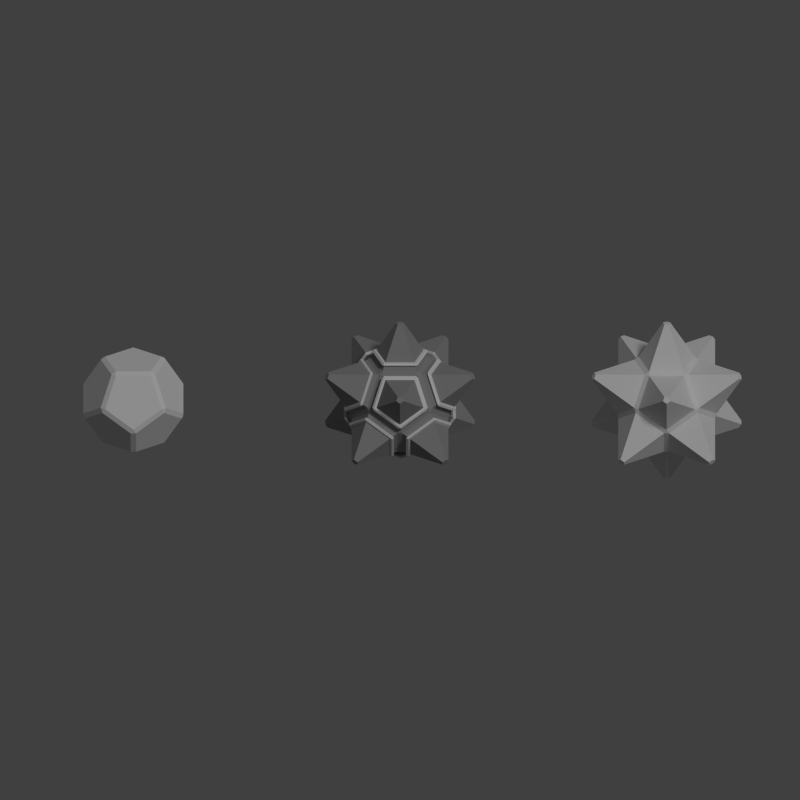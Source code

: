 # Source: korath_mine.blend  (saved by Blender 2.69.0; exported with 4.5.12 LTS)
import bpy
from mathutils import Matrix  # noqa: F401  (used for matrix-valued properties, if any)

bpy.ops.wm.read_factory_settings(use_empty=True)
scene = bpy.context.scene
scene.name = 'Scene'

# ---- collections
col_collection_1 = bpy.data.collections.new('Collection 1'); scene.collection.children.link(col_collection_1)

# ---- materials (node trees are filled in below, after node groups)
mat_material = bpy.data.materials.new('Material')
mat_material.alpha_threshold = 0.0
mat_material.use_transparent_shadow = False
mat_material.diffuse_color = (0.3108, 0.3108, 0.3108, 1.0)
mat_material.roughness = 0.5
mat_material.line_color = (0.0, 0.0, 0.0, 1.0)

# ---- material node trees

# ---- world
world_world = bpy.data.worlds.new('World'); scene.world = world_world
world_world.color = (0.05088, 0.05088, 0.05088)
world_world.use_sun_shadow = False
world_world.sun_shadow_jitter_overblur = 0.0
world_world.cycles.sampling_method = 'MANUAL'
world_world.cycles.sample_map_resolution = 256

# ---- cameras
cam_camera = bpy.data.cameras.new('Camera')
cam_camera.type = 'ORTHO'
cam_camera.clip_end = 100.0
cam_camera.lens = 35.0
cam_camera.sensor_width = 32.0
cam_camera.sensor_height = 18.0
cam_camera.ortho_scale = 12.0
cam_camera.dof.focus_distance = 0.0
cam_camera.dof.aperture_fstop = 128.0

# ---- lights
light_sun = bpy.data.lights.new('Sun', 'SUN')
light_sun.transmission_factor = 0.0
light_sun.angle = 0.1993
light_sun.energy = 1.0
light_sun.shadow_buffer_clip_start = 0.5
light_sun.shadow_soft_size = 0.1
light_sun.shadow_cascade_max_distance = 1000.0
light_sun.cycles.use_multiple_importance_sampling = False

# ---- meshes
me_icosphere_003 = bpy.data.meshes.new('Icosphere.003')
me_icosphere_003.from_pydata([(0.4232, 0.1375, -0.7816), (0.2616, -0.36, -0.7816), (-0.2616, -0.36, -0.7816), (-0.4232, 0.1375, -0.7816), (4.134e-08, 0.445, -0.7816), (0.5279, 0.2815, -0.6715), (0.1046, 0.589, -0.6715), (0.1046, 0.8641, -0.2265), (0.5279, 0.7266, 0.0485), (0.7894, 0.3665, -0.2265), (0.5925, -0.6375, -0.2265), (0.4309, -0.415, -0.6715), (0.5925, 0.0825, -0.6715), (0.8541, 0.1675, -0.2265), (0.8541, -0.2775, 0.0485), (-0.4232, -0.7606, -0.2265), (-0.2616, -0.5381, -0.6715), (0.2616, -0.5381, -0.6715), (0.4232, -0.7606, -0.2265), (-2.692e-08, -0.8981, 0.0485), (-0.8541, 0.1675, -0.2265), (-0.5925, 0.0825, -0.6715), (-0.4309, -0.415, -0.6715), (-0.5925, -0.6375, -0.2265), (-0.8541, -0.2775, 0.0485), (-0.5279, 0.7266, 0.0485), (-0.1046, 0.8641, -0.2265), (-0.1046, 0.589, -0.6715), (-0.5279, 0.2815, -0.6715), (-0.7894, 0.3665, -0.2265), (0.5925, -0.0825, 0.6715), (0.8541, -0.1675, 0.2265), (0.8541, 0.2775, -0.0485), (0.5925, 0.6375, 0.2265), (0.4309, 0.415, 0.6715), (0.1046, -0.589, 0.6715), (0.1046, -0.8641, 0.2265), (0.5279, -0.7266, -0.0485), (0.7894, -0.3665, 0.2265), (0.5279, -0.2815, 0.6715), (-0.5279, -0.2815, 0.6715), (-0.7894, -0.3665, 0.2265), (-0.5279, -0.7266, -0.0485), (-0.1046, -0.8641, 0.2265), (-0.1046, -0.589, 0.6715), (-0.4309, 0.415, 0.6715), (-0.5925, 0.6375, 0.2265), (-0.8541, 0.2775, -0.0485), (-0.8541, -0.1675, 0.2265), (-0.5925, -0.0825, 0.6715), (0.2616, 0.5381, 0.6715), (0.4232, 0.7606, 0.2265), (1.288e-07, 0.8981, -0.0485), (-0.4232, 0.7606, 0.2265), (-0.2616, 0.5381, 0.6715), (-2.211e-08, -0.445, 0.7816), (0.4232, -0.1375, 0.7816), (0.2616, 0.36, 0.7816), (-0.2616, 0.36, 0.7816), (-0.4232, -0.1375, 0.7816)], [], [(0, 1, 2, 3, 4), (5, 6, 7, 8, 9), (10, 11, 12, 13, 14), (15, 16, 17, 18, 19), (20, 21, 22, 23, 24), (25, 26, 27, 28, 29), (30, 31, 32, 33, 34), (35, 36, 37, 38, 39), (40, 41, 42, 43, 44), (45, 46, 47, 48, 49), (50, 51, 52, 53, 54), (55, 56, 57, 58, 59)])
me_icosphere_003.use_remesh_preserve_volume = False
me_icosphere_003.use_remesh_preserve_attributes = False
me_icosphere_003.use_mirror_vertex_groups = False
me_icosphere_003.update()
me_icosphere_002 = bpy.data.meshes.new('Icosphere.002')
me_icosphere_002.from_pydata([(0.4232, 0.1375, -0.66), (0.2616, -0.36, -0.66), (-0.2616, -0.36, -0.66), (-0.4232, 0.1375, -0.66), (2.98e-08, 0.445, -0.66), (0.464, 0.1936, -0.6172), (0.04075, 0.5011, -0.6172), (0.04075, 0.7761, -0.1722), (0.464, 0.6386, 0.1028), (0.7255, 0.2786, -0.1722), (0.4892, -0.6039, -0.1722), (0.3275, -0.3814, -0.6172), (0.4892, 0.1161, -0.6172), (0.7507, 0.2011, -0.1722), (0.7507, -0.2439, 0.1029), (-0.4232, -0.6519, -0.1722), (-0.2616, -0.4294, -0.6172), (0.2616, -0.4294, -0.6172), (0.4232, -0.6519, -0.1722), (0.0, -0.7894, 0.1029), (-0.7507, 0.2011, -0.1722), (-0.4892, 0.1161, -0.6172), (-0.3275, -0.3814, -0.6172), (-0.4892, -0.6039, -0.1722), (-0.7507, -0.2439, 0.1029), (-0.464, 0.6386, 0.1028), (-0.04075, 0.7761, -0.1722), (-0.04075, 0.5011, -0.6172), (-0.464, 0.1936, -0.6172), (-0.7255, 0.2786, -0.1722), (0.4892, -0.1161, 0.6172), (0.7507, -0.2011, 0.1722), (0.7507, 0.2439, -0.1029), (0.4892, 0.6039, 0.1722), (0.3275, 0.3814, 0.6172), (0.04075, -0.5011, 0.6172), (0.04075, -0.7761, 0.1722), (0.464, -0.6386, -0.1028), (0.7255, -0.2786, 0.1722), (0.464, -0.1936, 0.6172), (-0.464, -0.1936, 0.6172), (-0.7255, -0.2786, 0.1722), (-0.464, -0.6386, -0.1028), (-0.04075, -0.7761, 0.1722), (-0.04075, -0.5011, 0.6172), (-0.3275, 0.3814, 0.6172), (-0.4892, 0.6039, 0.1722), (-0.7507, 0.2439, -0.1029), (-0.7507, -0.2011, 0.1722), (-0.4892, -0.1161, 0.6172), (0.2616, 0.4294, 0.6172), (0.4232, 0.6519, 0.1722), (1.192e-07, 0.7894, -0.1029), (-0.4232, 0.6519, 0.1722), (-0.2616, 0.4294, 0.6172), (-2.98e-08, -0.445, 0.66), (0.4232, -0.1375, 0.66), (0.2616, 0.36, 0.66), (-0.2616, 0.36, 0.66), (-0.4232, -0.1375, 0.66), (0.05527, 0.01797, -1.289), (0.03416, -0.04702, -1.289), (-0.03416, -0.04702, -1.289), (-0.05527, 0.01797, -1.289), (0.0, 0.05813, -1.289), (0.6927, 0.8953, -0.6183), (0.6374, 0.9354, -0.6183), (0.6374, 0.9714, -0.5602), (0.6927, 0.9534, -0.5243), (0.7268, 0.9064, -0.5602), (1.087, -0.4112, -0.5602), (1.066, -0.3821, -0.6183), (1.087, -0.3171, -0.6183), (1.121, -0.306, -0.5602), (1.121, -0.3642, -0.5242), (-0.05527, -1.161, -0.5602), (-0.03416, -1.131, -0.6183), (0.03416, -1.131, -0.6183), (0.05527, -1.161, -0.5602), (-1.192e-07, -1.178, -0.5242), (-1.121, -0.306, -0.5602), (-1.087, -0.3171, -0.6183), (-1.066, -0.3821, -0.6183), (-1.087, -0.4112, -0.5602), (-1.121, -0.3642, -0.5242), (-0.6927, 0.9534, -0.5243), (-0.6374, 0.9714, -0.5602), (-0.6374, 0.9354, -0.6183), (-0.6927, 0.8953, -0.6183), (-0.7268, 0.9064, -0.5602), (1.087, 0.3171, 0.6183), (1.121, 0.306, 0.5602), (1.121, 0.3642, 0.5242), (1.087, 0.4112, 0.5602), (1.066, 0.3821, 0.6183), (0.6374, -0.9354, 0.6183), (0.6374, -0.9714, 0.5602), (0.6927, -0.9534, 0.5243), (0.7268, -0.9064, 0.5602), (0.6927, -0.8953, 0.6183), (-0.6927, -0.8953, 0.6183), (-0.7268, -0.9064, 0.5602), (-0.6927, -0.9534, 0.5243), (-0.6374, -0.9714, 0.5602), (-0.6374, -0.9354, 0.6183), (-1.066, 0.3821, 0.6183), (-1.087, 0.4112, 0.5602), (-1.121, 0.3642, 0.5242), (-1.121, 0.306, 0.5602), (-1.087, 0.3171, 0.6183), (0.03416, 1.131, 0.6183), (0.05527, 1.161, 0.5602), (1.192e-07, 1.178, 0.5242), (-0.05527, 1.161, 0.5602), (-0.03416, 1.131, 0.6183), (-7.451e-09, -0.05813, 1.289), (0.05527, -0.01797, 1.289), (0.03416, 0.04702, 1.289), (-0.03416, 0.04702, 1.289), (-0.05527, -0.01797, 1.289)], [], [(6, 4, 27), (2, 16, 22), (0, 5, 12), (3, 21, 28), (7, 26, 52), (8, 51, 33), (14, 31, 38), (19, 36, 43), (24, 41, 48), (25, 46, 53), (13, 9, 32), (18, 10, 37), (23, 15, 42), (29, 20, 47), (34, 50, 57), (39, 30, 56), (44, 35, 55), (49, 40, 59), (54, 45, 58), (11, 1, 0, 12), (4, 6, 5, 0), (9, 13, 12, 5), (26, 7, 6, 27), (3, 28, 27, 4), (16, 2, 1, 17), (10, 18, 17, 11), (21, 3, 2, 22), (15, 23, 22, 16), (20, 29, 28, 21), (51, 8, 7, 52), (25, 53, 52, 26), (31, 14, 13, 32), (8, 33, 32, 9), (36, 19, 18, 37), (14, 38, 37, 10), (41, 24, 23, 42), (19, 43, 42, 15), (46, 25, 29, 47), (24, 48, 47, 20), (50, 34, 33, 51), (30, 39, 38, 31), (35, 44, 43, 36), (40, 49, 48, 41), (45, 54, 53, 46), (56, 30, 34, 57), (54, 58, 57, 50), (55, 35, 39, 56), (59, 40, 44, 55), (58, 45, 49, 59), (1, 11, 17), (60, 61, 62, 63, 64), (1, 61, 60, 0), (2, 62, 61, 1), (3, 63, 62, 2), (4, 64, 63, 3), (0, 60, 64, 4), (65, 66, 67, 68, 69), (6, 66, 65, 5), (7, 67, 66, 6), (8, 68, 67, 7), (9, 69, 68, 8), (5, 65, 69, 9), (70, 71, 72, 73, 74), (11, 71, 70, 10), (12, 72, 71, 11), (13, 73, 72, 12), (14, 74, 73, 13), (10, 70, 74, 14), (75, 76, 77, 78, 79), (16, 76, 75, 15), (17, 77, 76, 16), (18, 78, 77, 17), (19, 79, 78, 18), (15, 75, 79, 19), (80, 81, 82, 83, 84), (21, 81, 80, 20), (22, 82, 81, 21), (23, 83, 82, 22), (24, 84, 83, 23), (20, 80, 84, 24), (85, 86, 87, 88, 89), (26, 86, 85, 25), (27, 87, 86, 26), (28, 88, 87, 27), (29, 89, 88, 28), (25, 85, 89, 29), (90, 91, 92, 93, 94), (31, 91, 90, 30), (32, 92, 91, 31), (33, 93, 92, 32), (34, 94, 93, 33), (30, 90, 94, 34), (95, 96, 97, 98, 99), (36, 96, 95, 35), (37, 97, 96, 36), (38, 98, 97, 37), (39, 99, 98, 38), (35, 95, 99, 39), (100, 101, 102, 103, 104), (41, 101, 100, 40), (42, 102, 101, 41), (43, 103, 102, 42), (44, 104, 103, 43), (40, 100, 104, 44), (105, 106, 107, 108, 109), (46, 106, 105, 45), (47, 107, 106, 46), (48, 108, 107, 47), (49, 109, 108, 48), (45, 105, 109, 49), (110, 111, 112, 113, 114), (51, 111, 110, 50), (52, 112, 111, 51), (53, 113, 112, 52), (54, 114, 113, 53), (50, 110, 114, 54), (115, 116, 117, 118, 119), (56, 116, 115, 55), (57, 117, 116, 56), (58, 118, 117, 57), (59, 119, 118, 58), (55, 115, 119, 59)])
me_icosphere_002.use_remesh_preserve_volume = False
me_icosphere_002.use_remesh_preserve_attributes = False
me_icosphere_002.use_mirror_vertex_groups = False
me_icosphere_002.update()
me_icosphere_001 = bpy.data.meshes.new('Icosphere.001')
me_icosphere_001.from_pydata([(0.4232, 0.1375, -0.66), (0.2616, -0.36, -0.66), (-0.2616, -0.36, -0.66), (-0.4232, 0.1375, -0.66), (2.98e-08, 0.445, -0.66), (0.464, 0.1936, -0.6172), (0.04075, 0.5011, -0.6172), (0.04075, 0.7761, -0.1722), (0.464, 0.6386, 0.1028), (0.7255, 0.2786, -0.1722), (0.4892, -0.6039, -0.1722), (0.3275, -0.3814, -0.6172), (0.4892, 0.1161, -0.6172), (0.7507, 0.2011, -0.1722), (0.7507, -0.2439, 0.1029), (-0.4232, -0.6519, -0.1722), (-0.2616, -0.4294, -0.6172), (0.2616, -0.4294, -0.6172), (0.4232, -0.6519, -0.1722), (0.0, -0.7894, 0.1029), (-0.7507, 0.2011, -0.1722), (-0.4892, 0.1161, -0.6172), (-0.3275, -0.3814, -0.6172), (-0.4892, -0.6039, -0.1722), (-0.7507, -0.2439, 0.1029), (-0.464, 0.6386, 0.1028), (-0.04075, 0.7761, -0.1722), (-0.04075, 0.5011, -0.6172), (-0.464, 0.1936, -0.6172), (-0.7255, 0.2786, -0.1722), (0.4892, -0.1161, 0.6172), (0.7507, -0.2011, 0.1722), (0.7507, 0.2439, -0.1029), (0.4892, 0.6039, 0.1722), (0.3275, 0.3814, 0.6172), (0.04075, -0.5011, 0.6172), (0.04075, -0.7761, 0.1722), (0.464, -0.6386, -0.1028), (0.7255, -0.2786, 0.1722), (0.464, -0.1936, 0.6172), (-0.464, -0.1936, 0.6172), (-0.7255, -0.2786, 0.1722), (-0.464, -0.6386, -0.1028), (-0.04075, -0.7761, 0.1722), (-0.04075, -0.5011, 0.6172), (-0.3275, 0.3814, 0.6172), (-0.4892, 0.6039, 0.1722), (-0.7507, 0.2439, -0.1029), (-0.7507, -0.2011, 0.1722), (-0.4892, -0.1161, 0.6172), (0.2616, 0.4294, 0.6172), (0.4232, 0.6519, 0.1722), (1.192e-07, 0.7894, -0.1029), (-0.4232, 0.6519, 0.1722), (-0.2616, 0.4294, 0.6172), (-2.98e-08, -0.445, 0.66), (0.4232, -0.1375, 0.66), (0.2616, 0.36, 0.66), (-0.2616, 0.36, 0.66), (-0.4232, -0.1375, 0.66)], [], [(6, 4, 27), (2, 16, 22), (0, 5, 12), (3, 21, 28), (7, 26, 52), (8, 51, 33), (14, 31, 38), (19, 36, 43), (24, 41, 48), (25, 46, 53), (13, 9, 32), (18, 10, 37), (23, 15, 42), (29, 20, 47), (34, 50, 57), (39, 30, 56), (44, 35, 55), (49, 40, 59), (54, 45, 58), (0, 1, 2, 3, 4), (5, 6, 7, 8, 9), (10, 11, 12, 13, 14), (15, 16, 17, 18, 19), (20, 21, 22, 23, 24), (25, 26, 27, 28, 29), (30, 31, 32, 33, 34), (35, 36, 37, 38, 39), (40, 41, 42, 43, 44), (45, 46, 47, 48, 49), (50, 51, 52, 53, 54), (55, 56, 57, 58, 59), (11, 1, 0, 12), (4, 6, 5, 0), (9, 13, 12, 5), (26, 7, 6, 27), (3, 28, 27, 4), (16, 2, 1, 17), (10, 18, 17, 11), (21, 3, 2, 22), (15, 23, 22, 16), (20, 29, 28, 21), (51, 8, 7, 52), (25, 53, 52, 26), (31, 14, 13, 32), (8, 33, 32, 9), (36, 19, 18, 37), (14, 38, 37, 10), (41, 24, 23, 42), (19, 43, 42, 15), (46, 25, 29, 47), (24, 48, 47, 20), (50, 34, 33, 51), (30, 39, 38, 31), (35, 44, 43, 36), (40, 49, 48, 41), (45, 54, 53, 46), (56, 30, 34, 57), (54, 58, 57, 50), (55, 35, 39, 56), (59, 40, 44, 55), (58, 45, 49, 59), (1, 11, 17)])
me_icosphere_001.use_remesh_preserve_volume = False
me_icosphere_001.use_remesh_preserve_attributes = False
me_icosphere_001.use_mirror_vertex_groups = False
me_icosphere_001.update()
me_icosphere = bpy.data.meshes.new('Icosphere')
me_icosphere.from_pydata([(0.4232, 0.1375, -0.66), (0.2616, -0.36, -0.66), (-0.2616, -0.36, -0.66), (-0.4232, 0.1375, -0.66), (2.98e-08, 0.445, -0.66), (0.464, 0.1936, -0.6172), (0.04075, 0.5011, -0.6172), (0.04075, 0.7761, -0.1722), (0.464, 0.6386, 0.1028), (0.7255, 0.2786, -0.1722), (0.4892, -0.6039, -0.1722), (0.3275, -0.3814, -0.6172), (0.4892, 0.1161, -0.6172), (0.7507, 0.2011, -0.1722), (0.7507, -0.2439, 0.1029), (-0.4232, -0.6519, -0.1722), (-0.2616, -0.4294, -0.6172), (0.2616, -0.4294, -0.6172), (0.4232, -0.6519, -0.1722), (0.0, -0.7894, 0.1029), (-0.7507, 0.2011, -0.1722), (-0.4892, 0.1161, -0.6172), (-0.3275, -0.3814, -0.6172), (-0.4892, -0.6039, -0.1722), (-0.7507, -0.2439, 0.1029), (-0.464, 0.6386, 0.1028), (-0.04075, 0.7761, -0.1722), (-0.04075, 0.5011, -0.6172), (-0.464, 0.1936, -0.6172), (-0.7255, 0.2786, -0.1722), (0.4892, -0.1161, 0.6172), (0.7507, -0.2011, 0.1722), (0.7507, 0.2439, -0.1029), (0.4892, 0.6039, 0.1722), (0.3275, 0.3814, 0.6172), (0.04075, -0.5011, 0.6172), (0.04075, -0.7761, 0.1722), (0.464, -0.6386, -0.1028), (0.7255, -0.2786, 0.1722), (0.464, -0.1936, 0.6172), (-0.464, -0.1936, 0.6172), (-0.7255, -0.2786, 0.1722), (-0.464, -0.6386, -0.1028), (-0.04075, -0.7761, 0.1722), (-0.04075, -0.5011, 0.6172), (-0.3275, 0.3814, 0.6172), (-0.4892, 0.6039, 0.1722), (-0.7507, 0.2439, -0.1029), (-0.7507, -0.2011, 0.1722), (-0.4892, -0.1161, 0.6172), (0.2616, 0.4294, 0.6172), (0.4232, 0.6519, 0.1722), (1.192e-07, 0.7894, -0.1029), (-0.4232, 0.6519, 0.1722), (-0.2616, 0.4294, 0.6172), (-2.98e-08, -0.445, 0.66), (0.4232, -0.1375, 0.66), (0.2616, 0.36, 0.66), (-0.2616, 0.36, 0.66), (-0.4232, -0.1375, 0.66), (0.05527, 0.01797, -1.289), (0.03416, -0.04702, -1.289), (-0.03416, -0.04702, -1.289), (-0.05527, 0.01797, -1.289), (0.0, 0.05813, -1.289), (0.6927, 0.8953, -0.6183), (0.6374, 0.9354, -0.6183), (0.6374, 0.9714, -0.5602), (0.6927, 0.9534, -0.5243), (0.7268, 0.9064, -0.5602), (1.087, -0.4112, -0.5602), (1.066, -0.3821, -0.6183), (1.087, -0.3171, -0.6183), (1.121, -0.306, -0.5602), (1.121, -0.3642, -0.5242), (-0.05527, -0.005965, 0.0171), (-0.03416, 0.0231, -0.04103), (0.03416, 0.0231, -0.04103), (0.05527, -0.005965, 0.0171), (-1.192e-07, -0.02393, 0.05302), (-1.121, -0.306, -0.5602), (-1.087, -0.3171, -0.6183), (-1.066, -0.3821, -0.6183), (-1.087, -0.4112, -0.5602), (-1.121, -0.3642, -0.5242), (-0.6927, 0.9534, -0.5243), (-0.6374, 0.9714, -0.5602), (-0.6374, 0.9354, -0.6183), (-0.6927, 0.8953, -0.6183), (-0.7268, 0.9064, -0.5602), (1.087, 0.3171, 0.6183), (1.121, 0.306, 0.5602), (1.121, 0.3642, 0.5242), (1.087, 0.4112, 0.5602), (1.066, 0.3821, 0.6183), (0.6374, -0.9354, 0.6183), (0.6374, -0.9714, 0.5602), (0.6927, -0.9534, 0.5243), (0.7268, -0.9064, 0.5602), (0.6927, -0.8953, 0.6183), (-0.6927, -0.8953, 0.6183), (-0.7268, -0.9064, 0.5602), (-0.6927, -0.9534, 0.5243), (-0.6374, -0.9714, 0.5602), (-0.6374, -0.9354, 0.6183), (-1.066, 0.3821, 0.6183), (-1.087, 0.4112, 0.5602), (-1.121, 0.3642, 0.5242), (-1.121, 0.306, 0.5602), (-1.087, 0.3171, 0.6183), (0.03416, 1.131, 0.6183), (0.05527, 1.161, 0.5602), (1.192e-07, 1.178, 0.5242), (-0.05527, 1.161, 0.5602), (-0.03416, 1.131, 0.6183), (-7.451e-09, -0.05813, 1.289), (0.05527, -0.01797, 1.289), (0.03416, 0.04702, 1.289), (-0.03416, 0.04702, 1.289), (-0.05527, -0.01797, 1.289)], [], [(6, 4, 27), (2, 16, 22), (0, 5, 12), (3, 21, 28), (7, 26, 52), (8, 51, 33), (14, 31, 38), (19, 36, 43), (24, 41, 48), (25, 46, 53), (13, 9, 32), (18, 10, 37), (23, 15, 42), (29, 20, 47), (34, 50, 57), (39, 30, 56), (44, 35, 55), (49, 40, 59), (54, 45, 58), (11, 1, 0, 12), (4, 6, 5, 0), (9, 13, 12, 5), (26, 7, 6, 27), (3, 28, 27, 4), (16, 2, 1, 17), (10, 18, 17, 11), (21, 3, 2, 22), (15, 23, 22, 16), (20, 29, 28, 21), (51, 8, 7, 52), (25, 53, 52, 26), (31, 14, 13, 32), (8, 33, 32, 9), (36, 19, 18, 37), (14, 38, 37, 10), (41, 24, 23, 42), (19, 43, 42, 15), (46, 25, 29, 47), (24, 48, 47, 20), (50, 34, 33, 51), (30, 39, 38, 31), (35, 44, 43, 36), (40, 49, 48, 41), (45, 54, 53, 46), (56, 30, 34, 57), (54, 58, 57, 50), (55, 35, 39, 56), (59, 40, 44, 55), (58, 45, 49, 59), (1, 11, 17), (60, 61, 62, 63, 64), (1, 61, 60, 0), (2, 62, 61, 1), (3, 63, 62, 2), (4, 64, 63, 3), (0, 60, 64, 4), (65, 66, 67, 68, 69), (6, 66, 65, 5), (7, 67, 66, 6), (8, 68, 67, 7), (9, 69, 68, 8), (5, 65, 69, 9), (70, 71, 72, 73, 74), (11, 71, 70, 10), (12, 72, 71, 11), (13, 73, 72, 12), (14, 74, 73, 13), (10, 70, 74, 14), (75, 76, 77, 78, 79), (16, 76, 75, 15), (17, 77, 76, 16), (18, 78, 77, 17), (19, 79, 78, 18), (15, 75, 79, 19), (80, 81, 82, 83, 84), (21, 81, 80, 20), (22, 82, 81, 21), (23, 83, 82, 22), (24, 84, 83, 23), (20, 80, 84, 24), (85, 86, 87, 88, 89), (26, 86, 85, 25), (27, 87, 86, 26), (28, 88, 87, 27), (29, 89, 88, 28), (25, 85, 89, 29), (90, 91, 92, 93, 94), (31, 91, 90, 30), (32, 92, 91, 31), (33, 93, 92, 32), (34, 94, 93, 33), (30, 90, 94, 34), (95, 96, 97, 98, 99), (36, 96, 95, 35), (37, 97, 96, 36), (38, 98, 97, 37), (39, 99, 98, 38), (35, 95, 99, 39), (100, 101, 102, 103, 104), (41, 101, 100, 40), (42, 102, 101, 41), (43, 103, 102, 42), (44, 104, 103, 43), (40, 100, 104, 44), (105, 106, 107, 108, 109), (46, 106, 105, 45), (47, 107, 106, 46), (48, 108, 107, 47), (49, 109, 108, 48), (45, 105, 109, 49), (110, 111, 112, 113, 114), (51, 111, 110, 50), (52, 112, 111, 51), (53, 113, 112, 52), (54, 114, 113, 53), (50, 110, 114, 54), (115, 116, 117, 118, 119), (56, 116, 115, 55), (57, 117, 116, 56), (58, 118, 117, 57), (59, 119, 118, 58), (55, 115, 119, 59)])
me_icosphere.materials.append(mat_material)
me_icosphere.use_remesh_preserve_volume = False
me_icosphere.use_remesh_preserve_attributes = False
me_icosphere.use_mirror_vertex_groups = False
me_icosphere.update()

# ---- objects
ob_icosphere_003 = bpy.data.objects.new('Icosphere.003', me_icosphere_003)
ob_icosphere_002 = bpy.data.objects.new('Icosphere.002', me_icosphere_002)
ob_icosphere_001 = bpy.data.objects.new('Icosphere.001', me_icosphere_001)
ob_icosphere = bpy.data.objects.new('Icosphere', me_icosphere)
ob_sun = bpy.data.objects.new('Sun', light_sun)
ob_camera = bpy.data.objects.new('Camera', cam_camera)

# ---- transforms, parenting, visibility, modifiers, constraints
ob_icosphere_003.location = (0.0, 0.0, 0.0)
ob_icosphere_003.lineart.crease_threshold = 0.0
_m = ob_icosphere_003.modifiers.new('Solidify', 'SOLIDIFY')
_m.thickness = 0.05
_m.nonmanifold_thickness_mode = 'FIXED'
_m.nonmanifold_merge_threshold = 0.0003
_m = ob_icosphere_003.modifiers.new('Bevel', 'BEVEL')
_m.limit_method = 'NONE'
_m.spread = 0.0
ob_icosphere_002.location = (4.0, 0.0, 0.0)
ob_icosphere_002.lineart.crease_threshold = 0.0
ob_icosphere_001.location = (-4.0, 0.0, 0.0)
ob_icosphere_001.lineart.crease_threshold = 0.0
ob_icosphere.location = (0.0, 0.0, 0.0)
ob_icosphere.lineart.crease_threshold = 0.0
ob_sun.location = (15.0, 13.0, 18.0)
ob_sun.rotation_euler = (2.079e-08, 0.5236, 0.7854)
ob_sun.lineart.crease_threshold = 0.0
ob_camera.location = (0.0, 0.0, 30.0)
ob_camera.lock_rotations_4d = False
ob_camera.empty_display_type = 'ARROWS'
ob_camera.color = (0.0, 0.0, 0.0, 0.0)
ob_camera.hide_viewport = True
ob_camera.display_type = 'WIRE'
ob_camera.lineart.crease_threshold = 0.0

# ---- collection membership
col_collection_1.objects.link(ob_icosphere_003)
col_collection_1.objects.link(ob_icosphere_002)
col_collection_1.objects.link(ob_icosphere_001)
col_collection_1.objects.link(ob_icosphere)
col_collection_1.objects.link(ob_sun)
col_collection_1.objects.link(ob_camera)

# ---- scene / render settings (as saved in the file)
scene.camera = ob_camera
scene.frame_start = 1; scene.frame_end = 250; scene.frame_set(1)
scene.render.engine = 'BLENDER_EEVEE_NEXT'
scene.render.image_settings.compression = 90
scene.render.resolution_x = 1600
scene.render.resolution_y = 1600
scene.render.resolution_percentage = 50
scene.render.dither_intensity = 0.0
scene.render.film_transparent = True
scene.cycles.use_denoising = False
scene.cycles.samples = 10
scene.cycles.sampling_pattern = 'TABULATED_SOBOL'
scene.cycles.light_sampling_threshold = 0.0
scene.cycles.use_adaptive_sampling = False
scene.cycles.use_light_tree = False
scene.cycles.blur_glossy = 0.0
scene.cycles.volume_bounces = 1
scene.cycles.pixel_filter_type = 'GAUSSIAN'
scene.cycles.sample_clamp_indirect = 0.0
scene.view_settings.view_transform = 'Standard'
bpy.context.view_layer.update()
